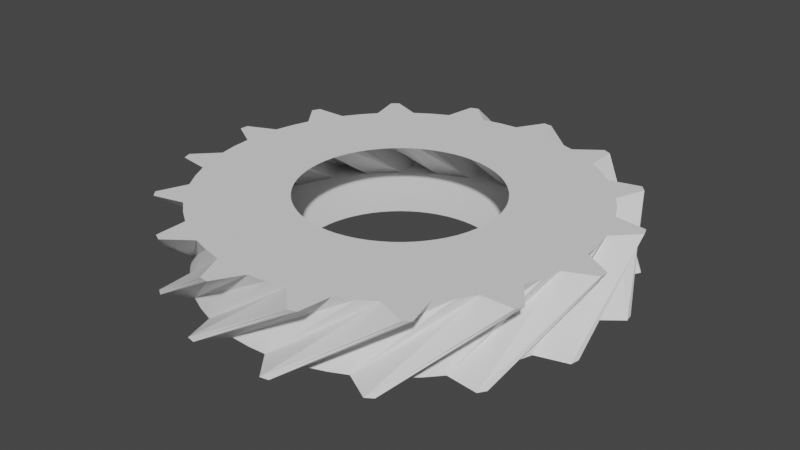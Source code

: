 # Source: gear16.blend  (saved by Blender 3.5.10; exported with 4.5.12 LTS)
import bpy
from mathutils import Matrix  # noqa: F401  (used for matrix-valued properties, if any)

bpy.ops.wm.read_factory_settings(use_empty=True)
scene = bpy.context.scene
scene.name = 'Scene'

# ---- collections
col_collection = bpy.data.collections.new('Collection'); scene.collection.children.link(col_collection)

# ---- world
world_world = bpy.data.worlds.new('World'); scene.world = world_world
world_world.use_nodes = True; world_world.node_tree.nodes.clear()
_N = world_world.node_tree.nodes; _L = world_world.node_tree.links
n0 = _N.new('ShaderNodeOutputWorld'); n0.name = 'World Output'; n0.location = (300, 300)
n1 = _N.new('ShaderNodeBackground'); n1.name = 'Background'; n1.location = (10, 300)
n1.inputs[0].default_value = (0.05088, 0.05088, 0.05088, 1.0)
_L.new(n1.outputs[0], n0.inputs[0])
n0.is_active_output = True
world_world.color = (0.05088, 0.05088, 0.05088)
world_world.use_sun_shadow = False
world_world.sun_shadow_jitter_overblur = 0.0

# ---- meshes
me_gear = bpy.data.meshes.new('Gear')
me_gear.from_pydata([(0.57, 0.0, -0.2), (0.5673, 0.05587, -0.2), (0.559, 0.1112, -0.2), (0.5455, 0.1655, -0.2), (1.12, 0.0, -0.2), (1.115, 0.1098, -0.2), (1.098, 0.2185, -0.2), (1.072, 0.3251, -0.2), (1.115, 0.1098, -0.2), (1.098, 0.2185, -0.2), (1.072, 0.3251, -0.2), (1.26, 0.2247, -0.2), (1.255, 0.2497, -0.2), (1.25, 0.2746, -0.2), (0.4941, 0.2842, 0.2), (0.4638, 0.3313, 0.2), (0.4291, 0.3752, 0.2), (0.3903, 0.4154, 0.2), (0.9708, 0.5585, 0.2), (0.9114, 0.6509, 0.2), (0.8432, 0.7371, 0.2), (0.7669, 0.8162, 0.2), (0.9114, 0.6509, 0.2), (0.8432, 0.7371, 0.2), (0.7669, 0.8162, 0.2), (0.9802, 0.8231, 0.2), (0.9637, 0.8425, 0.2), (0.9468, 0.8614, 0.2), (0.5266, 0.2181, -0.2), (0.5027, 0.2687, -0.2), (0.4739, 0.3167, -0.2), (0.4406, 0.3616, -0.2), (1.035, 0.4286, -0.2), (0.9878, 0.528, -0.2), (0.9312, 0.6222, -0.2), (0.8658, 0.7105, -0.2), (0.9878, 0.528, -0.2), (0.9312, 0.6222, -0.2), (0.8658, 0.7105, -0.2), (1.078, 0.6899, -0.2), (1.064, 0.7111, -0.2), (1.05, 0.7321, -0.2), (0.3477, 0.4517, 0.2), (0.3018, 0.4836, 0.2), (0.2529, 0.5108, 0.2), (0.2016, 0.5332, 0.2), (0.6832, 0.8875, 0.2), (0.5929, 0.9502, 0.2), (0.4969, 1.004, 0.2), (0.3962, 1.048, 0.2), (0.5929, 0.9502, 0.2), (0.4969, 1.004, 0.2), (0.3962, 1.048, 0.2), (0.5906, 1.136, 0.2), (0.5679, 1.147, 0.2), (0.545, 1.158, 0.2), (0.4031, 0.4031, -0.2), (0.3616, 0.4406, -0.2), (0.3167, 0.4739, -0.2), (0.2687, 0.5027, -0.2), (0.792, 0.792, -0.2), (0.7105, 0.8658, -0.2), (0.6222, 0.9312, -0.2), (0.528, 0.9878, -0.2), (0.7105, 0.8658, -0.2), (0.6222, 0.9312, -0.2), (0.528, 0.9878, -0.2), (0.7321, 1.05, -0.2), (0.7111, 1.064, -0.2), (0.6899, 1.078, -0.2), (0.1484, 0.5503, 0.2), (0.09373, 0.5622, 0.2), (0.03817, 0.5687, 0.2), (-0.01776, 0.5697, 0.2), (0.2916, 1.081, 0.2), (0.1842, 1.105, 0.2), (0.07501, 1.117, 0.2), (-0.03489, 1.119, 0.2), (0.1842, 1.105, 0.2), (0.07501, 1.117, 0.2), (-0.03489, 1.119, 0.2), (0.1111, 1.275, 0.2), (0.08572, 1.277, 0.2), (0.06034, 1.279, 0.2), (0.2181, 0.5266, -0.2), (0.1655, 0.5455, -0.2), (0.1112, 0.559, -0.2), (0.05587, 0.5673, -0.2), (0.4286, 1.035, -0.2), (0.3251, 1.072, -0.2), (0.2185, 1.098, -0.2), (0.1098, 1.115, -0.2), (0.3251, 1.072, -0.2), (0.2185, 1.098, -0.2), (0.1098, 1.115, -0.2), (0.2746, 1.25, -0.2), (0.2497, 1.255, -0.2), (0.2247, 1.26, -0.2), (-0.07351, 0.5652, 0.2), (-0.1286, 0.5553, 0.2), (-0.1824, 0.54, 0.2), (-0.2344, 0.5196, 0.2), (-0.1444, 1.111, 0.2), (-0.2526, 1.091, 0.2), (-0.3583, 1.061, 0.2), (-0.4606, 1.021, 0.2), (-0.2526, 1.091, 0.2), (-0.3583, 1.061, 0.2), (-0.4606, 1.021, 0.2), (-0.3854, 1.221, 0.2), (-0.4095, 1.213, 0.2), (-0.4335, 1.204, 0.2), (3.49e-17, 0.57, -0.2), (-0.05587, 0.5673, -0.2), (-0.1112, 0.559, -0.2), (-0.1655, 0.5455, -0.2), (6.858e-17, 1.12, -0.2), (-0.1098, 1.115, -0.2), (-0.2185, 1.098, -0.2), (-0.3251, 1.072, -0.2), (-0.1098, 1.115, -0.2), (-0.2185, 1.098, -0.2), (-0.3251, 1.072, -0.2), (-0.2247, 1.26, -0.2), (-0.2497, 1.255, -0.2), (-0.2746, 1.25, -0.2), (-0.2842, 0.4941, 0.2), (-0.3313, 0.4638, 0.2), (-0.3752, 0.4291, 0.2), (-0.4154, 0.3903, 0.2), (-0.5585, 0.9708, 0.2), (-0.6509, 0.9114, 0.2), (-0.7371, 0.8432, 0.2), (-0.8162, 0.7669, 0.2), (-0.6509, 0.9114, 0.2), (-0.7371, 0.8432, 0.2), (-0.8162, 0.7669, 0.2), (-0.8231, 0.9802, 0.2), (-0.8425, 0.9637, 0.2), (-0.8614, 0.9468, 0.2), (-0.2181, 0.5266, -0.2), (-0.2687, 0.5027, -0.2), (-0.3167, 0.4739, -0.2), (-0.3616, 0.4406, -0.2), (-0.4286, 1.035, -0.2), (-0.528, 0.9878, -0.2), (-0.6222, 0.9312, -0.2), (-0.7105, 0.8658, -0.2), (-0.528, 0.9878, -0.2), (-0.6222, 0.9312, -0.2), (-0.7105, 0.8658, -0.2), (-0.6899, 1.078, -0.2), (-0.7111, 1.064, -0.2), (-0.7321, 1.05, -0.2), (-0.4517, 0.3477, 0.2), (-0.4836, 0.3018, 0.2), (-0.5108, 0.2529, 0.2), (-0.5332, 0.2016, 0.2), (-0.8875, 0.6832, 0.2), (-0.9502, 0.5929, 0.2), (-1.004, 0.4969, 0.2), (-1.048, 0.3962, 0.2), (-0.9502, 0.5929, 0.2), (-1.004, 0.4969, 0.2), (-1.048, 0.3962, 0.2), (-1.136, 0.5906, 0.2), (-1.147, 0.5679, 0.2), (-1.158, 0.545, 0.2), (-0.4031, 0.4031, -0.2), (-0.4406, 0.3616, -0.2), (-0.4739, 0.3167, -0.2), (-0.5027, 0.2687, -0.2), (-0.792, 0.792, -0.2), (-0.8658, 0.7105, -0.2), (-0.9312, 0.6222, -0.2), (-0.9878, 0.528, -0.2), (-0.8658, 0.7105, -0.2), (-0.9312, 0.6222, -0.2), (-0.9878, 0.528, -0.2), (-1.05, 0.7321, -0.2), (-1.064, 0.7111, -0.2), (-1.078, 0.6899, -0.2), (-0.5503, 0.1484, 0.2), (-0.5622, 0.09373, 0.2), (-0.5687, 0.03817, 0.2), (-0.5697, -0.01776, 0.2), (-1.081, 0.2916, 0.2), (-1.105, 0.1842, 0.2), (-1.117, 0.07501, 0.2), (-1.119, -0.03489, 0.2), (-1.105, 0.1842, 0.2), (-1.117, 0.07501, 0.2), (-1.119, -0.03489, 0.2), (-1.275, 0.1111, 0.2), (-1.277, 0.08572, 0.2), (-1.279, 0.06034, 0.2), (-0.5266, 0.2181, -0.2), (-0.5455, 0.1655, -0.2), (-0.559, 0.1112, -0.2), (-0.5673, 0.05587, -0.2), (-1.035, 0.4286, -0.2), (-1.072, 0.3251, -0.2), (-1.098, 0.2185, -0.2), (-1.115, 0.1098, -0.2), (-1.072, 0.3251, -0.2), (-1.098, 0.2185, -0.2), (-1.115, 0.1098, -0.2), (-1.25, 0.2746, -0.2), (-1.255, 0.2497, -0.2), (-1.26, 0.2247, -0.2), (-0.5652, -0.07351, 0.2), (-0.5553, -0.1286, 0.2), (-0.54, -0.1824, 0.2), (-0.5196, -0.2344, 0.2), (-1.111, -0.1444, 0.2), (-1.091, -0.2526, 0.2), (-1.061, -0.3583, 0.2), (-1.021, -0.4606, 0.2), (-1.091, -0.2526, 0.2), (-1.061, -0.3583, 0.2), (-1.021, -0.4606, 0.2), (-1.221, -0.3854, 0.2), (-1.213, -0.4095, 0.2), (-1.204, -0.4335, 0.2), (-0.57, 6.98e-17, -0.2), (-0.5673, -0.05587, -0.2), (-0.559, -0.1112, -0.2), (-0.5455, -0.1655, -0.2), (-1.12, 1.372e-16, -0.2), (-1.115, -0.1098, -0.2), (-1.098, -0.2185, -0.2), (-1.072, -0.3251, -0.2), (-1.115, -0.1098, -0.2), (-1.098, -0.2185, -0.2), (-1.072, -0.3251, -0.2), (-1.26, -0.2247, -0.2), (-1.255, -0.2497, -0.2), (-1.25, -0.2746, -0.2), (-0.4941, -0.2842, 0.2), (-0.4638, -0.3313, 0.2), (-0.4291, -0.3752, 0.2), (-0.3903, -0.4154, 0.2), (-0.9708, -0.5585, 0.2), (-0.9114, -0.6509, 0.2), (-0.8432, -0.7371, 0.2), (-0.7669, -0.8162, 0.2), (-0.9114, -0.6509, 0.2), (-0.8432, -0.7371, 0.2), (-0.7669, -0.8162, 0.2), (-0.9802, -0.8231, 0.2), (-0.9637, -0.8425, 0.2), (-0.9468, -0.8614, 0.2), (-0.5266, -0.2181, -0.2), (-0.5027, -0.2687, -0.2), (-0.4739, -0.3167, -0.2), (-0.4406, -0.3616, -0.2), (-1.035, -0.4286, -0.2), (-0.9878, -0.528, -0.2), (-0.9312, -0.6222, -0.2), (-0.8658, -0.7105, -0.2), (-0.9878, -0.528, -0.2), (-0.9312, -0.6222, -0.2), (-0.8658, -0.7105, -0.2), (-1.078, -0.6899, -0.2), (-1.064, -0.7111, -0.2), (-1.05, -0.7321, -0.2), (-0.3477, -0.4517, 0.2), (-0.3018, -0.4836, 0.2), (-0.2529, -0.5108, 0.2), (-0.2016, -0.5332, 0.2), (-0.6832, -0.8875, 0.2), (-0.5929, -0.9502, 0.2), (-0.4969, -1.004, 0.2), (-0.3962, -1.048, 0.2), (-0.5929, -0.9502, 0.2), (-0.4969, -1.004, 0.2), (-0.3962, -1.048, 0.2), (-0.5906, -1.136, 0.2), (-0.5679, -1.147, 0.2), (-0.545, -1.158, 0.2), (-0.4031, -0.4031, -0.2), (-0.3616, -0.4406, -0.2), (-0.3167, -0.4739, -0.2), (-0.2687, -0.5027, -0.2), (-0.792, -0.792, -0.2), (-0.7105, -0.8658, -0.2), (-0.6222, -0.9312, -0.2), (-0.528, -0.9878, -0.2), (-0.7105, -0.8658, -0.2), (-0.6222, -0.9312, -0.2), (-0.528, -0.9878, -0.2), (-0.7321, -1.05, -0.2), (-0.7111, -1.064, -0.2), (-0.6899, -1.078, -0.2), (-0.1484, -0.5503, 0.2), (-0.09373, -0.5622, 0.2), (-0.03817, -0.5687, 0.2), (0.01776, -0.5697, 0.2), (-0.2916, -1.081, 0.2), (-0.1842, -1.105, 0.2), (-0.07501, -1.117, 0.2), (0.03489, -1.119, 0.2), (-0.1842, -1.105, 0.2), (-0.07501, -1.117, 0.2), (0.03489, -1.119, 0.2), (-0.1111, -1.275, 0.2), (-0.08572, -1.277, 0.2), (-0.06034, -1.279, 0.2), (-0.2181, -0.5266, -0.2), (-0.1655, -0.5455, -0.2), (-0.1112, -0.559, -0.2), (-0.05587, -0.5673, -0.2), (-0.4286, -1.035, -0.2), (-0.3251, -1.072, -0.2), (-0.2185, -1.098, -0.2), (-0.1098, -1.115, -0.2), (-0.3251, -1.072, -0.2), (-0.2185, -1.098, -0.2), (-0.1098, -1.115, -0.2), (-0.2746, -1.25, -0.2), (-0.2497, -1.255, -0.2), (-0.2247, -1.26, -0.2), (0.07351, -0.5652, 0.2), (0.1286, -0.5553, 0.2), (0.1824, -0.54, 0.2), (0.2344, -0.5196, 0.2), (0.1444, -1.111, 0.2), (0.2526, -1.091, 0.2), (0.3583, -1.061, 0.2), (0.4606, -1.021, 0.2), (0.2526, -1.091, 0.2), (0.3583, -1.061, 0.2), (0.4606, -1.021, 0.2), (0.3854, -1.221, 0.2), (0.4095, -1.213, 0.2), (0.4335, -1.204, 0.2), (-1.047e-16, -0.57, -0.2), (0.05587, -0.5673, -0.2), (0.1112, -0.559, -0.2), (0.1655, -0.5455, -0.2), (-2.057e-16, -1.12, -0.2), (0.1098, -1.115, -0.2), (0.2185, -1.098, -0.2), (0.3251, -1.072, -0.2), (0.1098, -1.115, -0.2), (0.2185, -1.098, -0.2), (0.3251, -1.072, -0.2), (0.2247, -1.26, -0.2), (0.2497, -1.255, -0.2), (0.2746, -1.25, -0.2), (0.2842, -0.4941, 0.2), (0.3313, -0.4638, 0.2), (0.3752, -0.4291, 0.2), (0.4154, -0.3903, 0.2), (0.5585, -0.9708, 0.2), (0.6509, -0.9114, 0.2), (0.7371, -0.8432, 0.2), (0.8162, -0.7669, 0.2), (0.6509, -0.9114, 0.2), (0.7371, -0.8432, 0.2), (0.8162, -0.7669, 0.2), (0.8231, -0.9802, 0.2), (0.8425, -0.9637, 0.2), (0.8614, -0.9468, 0.2), (0.2181, -0.5266, -0.2), (0.2687, -0.5027, -0.2), (0.3167, -0.4739, -0.2), (0.3616, -0.4406, -0.2), (0.4286, -1.035, -0.2), (0.528, -0.9878, -0.2), (0.6222, -0.9312, -0.2), (0.7105, -0.8658, -0.2), (0.528, -0.9878, -0.2), (0.6222, -0.9312, -0.2), (0.7105, -0.8658, -0.2), (0.6899, -1.078, -0.2), (0.7111, -1.064, -0.2), (0.7321, -1.05, -0.2), (0.4517, -0.3477, 0.2), (0.4836, -0.3018, 0.2), (0.5108, -0.2529, 0.2), (0.5332, -0.2016, 0.2), (0.8875, -0.6832, 0.2), (0.9502, -0.5929, 0.2), (1.004, -0.4969, 0.2), (1.048, -0.3962, 0.2), (0.9502, -0.5929, 0.2), (1.004, -0.4969, 0.2), (1.048, -0.3962, 0.2), (1.136, -0.5906, 0.2), (1.147, -0.5679, 0.2), (1.158, -0.545, 0.2), (0.4031, -0.4031, -0.2), (0.4406, -0.3616, -0.2), (0.4739, -0.3167, -0.2), (0.5027, -0.2687, -0.2), (0.792, -0.792, -0.2), (0.8658, -0.7105, -0.2), (0.9312, -0.6222, -0.2), (0.9878, -0.528, -0.2), (0.8658, -0.7105, -0.2), (0.9312, -0.6222, -0.2), (0.9878, -0.528, -0.2), (1.05, -0.7321, -0.2), (1.064, -0.7111, -0.2), (1.078, -0.6899, -0.2), (0.5503, -0.1484, 0.2), (0.5622, -0.09373, 0.2), (0.5687, -0.03817, 0.2), (0.5697, 0.01776, 0.2), (1.081, -0.2916, 0.2), (1.105, -0.1842, 0.2), (1.117, -0.07501, 0.2), (1.119, 0.03489, 0.2), (1.105, -0.1842, 0.2), (1.117, -0.07501, 0.2), (1.119, 0.03489, 0.2), (1.275, -0.1111, 0.2), (1.277, -0.08572, 0.2), (1.279, -0.06034, 0.2), (0.5266, -0.2181, -0.2), (0.5455, -0.1655, -0.2), (0.559, -0.1112, -0.2), (0.5673, -0.05587, -0.2), (1.035, -0.4286, -0.2), (1.072, -0.3251, -0.2), (1.098, -0.2185, -0.2), (1.115, -0.1098, -0.2), (1.072, -0.3251, -0.2), (1.098, -0.2185, -0.2), (1.115, -0.1098, -0.2), (1.25, -0.2746, -0.2), (1.255, -0.2497, -0.2), (1.26, -0.2247, -0.2), (0.5652, 0.07351, 0.2), (0.5553, 0.1286, 0.2), (0.54, 0.1824, 0.2), (0.5196, 0.2344, 0.2), (1.111, 0.1444, 0.2), (1.091, 0.2526, 0.2), (1.061, 0.3583, 0.2), (1.021, 0.4606, 0.2), (1.091, 0.2526, 0.2), (1.061, 0.3583, 0.2), (1.021, 0.4606, 0.2), (1.221, 0.3854, 0.2), (1.213, 0.4095, 0.2), (1.204, 0.4335, 0.2)], [], [(4, 0, 1, 5), (5, 1, 2, 6), (6, 2, 3, 7), (8, 5, 6, 9), (9, 6, 7, 10), (11, 8, 9, 12), (12, 9, 10, 13), (14, 18, 19, 15), (15, 19, 20, 16), (16, 20, 21, 17), (19, 22, 23, 20), (20, 23, 24, 21), (22, 25, 26, 23), (23, 26, 27, 24), (18, 4, 5, 19), (19, 5, 8, 22), (22, 8, 11, 25), (25, 11, 12, 26), (26, 12, 13, 27), (27, 13, 10, 24), (24, 10, 7, 21), (32, 28, 29, 33), (33, 29, 30, 34), (34, 30, 31, 35), (36, 33, 34, 37), (37, 34, 35, 38), (39, 36, 37, 40), (40, 37, 38, 41), (42, 46, 47, 43), (43, 47, 48, 44), (44, 48, 49, 45), (47, 50, 51, 48), (48, 51, 52, 49), (50, 53, 54, 51), (51, 54, 55, 52), (46, 32, 33, 47), (47, 33, 36, 50), (50, 36, 39, 53), (53, 39, 40, 54), (54, 40, 41, 55), (55, 41, 38, 52), (52, 38, 35, 49), (3, 28, 32, 7), (7, 32, 46, 21), (21, 46, 42, 17), (60, 56, 57, 61), (61, 57, 58, 62), (62, 58, 59, 63), (64, 61, 62, 65), (65, 62, 63, 66), (67, 64, 65, 68), (68, 65, 66, 69), (70, 74, 75, 71), (71, 75, 76, 72), (72, 76, 77, 73), (75, 78, 79, 76), (76, 79, 80, 77), (78, 81, 82, 79), (79, 82, 83, 80), (74, 60, 61, 75), (75, 61, 64, 78), (78, 64, 67, 81), (81, 67, 68, 82), (82, 68, 69, 83), (83, 69, 66, 80), (80, 66, 63, 77), (31, 56, 60, 35), (35, 60, 74, 49), (49, 74, 70, 45), (88, 84, 85, 89), (89, 85, 86, 90), (90, 86, 87, 91), (92, 89, 90, 93), (93, 90, 91, 94), (95, 92, 93, 96), (96, 93, 94, 97), (98, 102, 103, 99), (99, 103, 104, 100), (100, 104, 105, 101), (103, 106, 107, 104), (104, 107, 108, 105), (106, 109, 110, 107), (107, 110, 111, 108), (102, 88, 89, 103), (103, 89, 92, 106), (106, 92, 95, 109), (109, 95, 96, 110), (110, 96, 97, 111), (111, 97, 94, 108), (108, 94, 91, 105), (59, 84, 88, 63), (63, 88, 102, 77), (77, 102, 98, 73), (116, 112, 113, 117), (117, 113, 114, 118), (118, 114, 115, 119), (120, 117, 118, 121), (121, 118, 119, 122), (123, 120, 121, 124), (124, 121, 122, 125), (126, 130, 131, 127), (127, 131, 132, 128), (128, 132, 133, 129), (131, 134, 135, 132), (132, 135, 136, 133), (134, 137, 138, 135), (135, 138, 139, 136), (130, 116, 117, 131), (131, 117, 120, 134), (134, 120, 123, 137), (137, 123, 124, 138), (138, 124, 125, 139), (139, 125, 122, 136), (136, 122, 119, 133), (87, 112, 116, 91), (91, 116, 130, 105), (105, 130, 126, 101), (144, 140, 141, 145), (145, 141, 142, 146), (146, 142, 143, 147), (148, 145, 146, 149), (149, 146, 147, 150), (151, 148, 149, 152), (152, 149, 150, 153), (154, 158, 159, 155), (155, 159, 160, 156), (156, 160, 161, 157), (159, 162, 163, 160), (160, 163, 164, 161), (162, 165, 166, 163), (163, 166, 167, 164), (158, 144, 145, 159), (159, 145, 148, 162), (162, 148, 151, 165), (165, 151, 152, 166), (166, 152, 153, 167), (167, 153, 150, 164), (164, 150, 147, 161), (115, 140, 144, 119), (119, 144, 158, 133), (133, 158, 154, 129), (172, 168, 169, 173), (173, 169, 170, 174), (174, 170, 171, 175), (176, 173, 174, 177), (177, 174, 175, 178), (179, 176, 177, 180), (180, 177, 178, 181), (182, 186, 187, 183), (183, 187, 188, 184), (184, 188, 189, 185), (187, 190, 191, 188), (188, 191, 192, 189), (190, 193, 194, 191), (191, 194, 195, 192), (186, 172, 173, 187), (187, 173, 176, 190), (190, 176, 179, 193), (193, 179, 180, 194), (194, 180, 181, 195), (195, 181, 178, 192), (192, 178, 175, 189), (143, 168, 172, 147), (147, 172, 186, 161), (161, 186, 182, 157), (200, 196, 197, 201), (201, 197, 198, 202), (202, 198, 199, 203), (204, 201, 202, 205), (205, 202, 203, 206), (207, 204, 205, 208), (208, 205, 206, 209), (210, 214, 215, 211), (211, 215, 216, 212), (212, 216, 217, 213), (215, 218, 219, 216), (216, 219, 220, 217), (218, 221, 222, 219), (219, 222, 223, 220), (214, 200, 201, 215), (215, 201, 204, 218), (218, 204, 207, 221), (221, 207, 208, 222), (222, 208, 209, 223), (223, 209, 206, 220), (220, 206, 203, 217), (171, 196, 200, 175), (175, 200, 214, 189), (189, 214, 210, 185), (228, 224, 225, 229), (229, 225, 226, 230), (230, 226, 227, 231), (232, 229, 230, 233), (233, 230, 231, 234), (235, 232, 233, 236), (236, 233, 234, 237), (238, 242, 243, 239), (239, 243, 244, 240), (240, 244, 245, 241), (243, 246, 247, 244), (244, 247, 248, 245), (246, 249, 250, 247), (247, 250, 251, 248), (242, 228, 229, 243), (243, 229, 232, 246), (246, 232, 235, 249), (249, 235, 236, 250), (250, 236, 237, 251), (251, 237, 234, 248), (248, 234, 231, 245), (199, 224, 228, 203), (203, 228, 242, 217), (217, 242, 238, 213), (256, 252, 253, 257), (257, 253, 254, 258), (258, 254, 255, 259), (260, 257, 258, 261), (261, 258, 259, 262), (263, 260, 261, 264), (264, 261, 262, 265), (266, 270, 271, 267), (267, 271, 272, 268), (268, 272, 273, 269), (271, 274, 275, 272), (272, 275, 276, 273), (274, 277, 278, 275), (275, 278, 279, 276), (270, 256, 257, 271), (271, 257, 260, 274), (274, 260, 263, 277), (277, 263, 264, 278), (278, 264, 265, 279), (279, 265, 262, 276), (276, 262, 259, 273), (227, 252, 256, 231), (231, 256, 270, 245), (245, 270, 266, 241), (284, 280, 281, 285), (285, 281, 282, 286), (286, 282, 283, 287), (288, 285, 286, 289), (289, 286, 287, 290), (291, 288, 289, 292), (292, 289, 290, 293), (294, 298, 299, 295), (295, 299, 300, 296), (296, 300, 301, 297), (299, 302, 303, 300), (300, 303, 304, 301), (302, 305, 306, 303), (303, 306, 307, 304), (298, 284, 285, 299), (299, 285, 288, 302), (302, 288, 291, 305), (305, 291, 292, 306), (306, 292, 293, 307), (307, 293, 290, 304), (304, 290, 287, 301), (255, 280, 284, 259), (259, 284, 298, 273), (273, 298, 294, 269), (312, 308, 309, 313), (313, 309, 310, 314), (314, 310, 311, 315), (316, 313, 314, 317), (317, 314, 315, 318), (319, 316, 317, 320), (320, 317, 318, 321), (322, 326, 327, 323), (323, 327, 328, 324), (324, 328, 329, 325), (327, 330, 331, 328), (328, 331, 332, 329), (330, 333, 334, 331), (331, 334, 335, 332), (326, 312, 313, 327), (327, 313, 316, 330), (330, 316, 319, 333), (333, 319, 320, 334), (334, 320, 321, 335), (335, 321, 318, 332), (332, 318, 315, 329), (283, 308, 312, 287), (287, 312, 326, 301), (301, 326, 322, 297), (340, 336, 337, 341), (341, 337, 338, 342), (342, 338, 339, 343), (344, 341, 342, 345), (345, 342, 343, 346), (347, 344, 345, 348), (348, 345, 346, 349), (350, 354, 355, 351), (351, 355, 356, 352), (352, 356, 357, 353), (355, 358, 359, 356), (356, 359, 360, 357), (358, 361, 362, 359), (359, 362, 363, 360), (354, 340, 341, 355), (355, 341, 344, 358), (358, 344, 347, 361), (361, 347, 348, 362), (362, 348, 349, 363), (363, 349, 346, 360), (360, 346, 343, 357), (311, 336, 340, 315), (315, 340, 354, 329), (329, 354, 350, 325), (368, 364, 365, 369), (369, 365, 366, 370), (370, 366, 367, 371), (372, 369, 370, 373), (373, 370, 371, 374), (375, 372, 373, 376), (376, 373, 374, 377), (378, 382, 383, 379), (379, 383, 384, 380), (380, 384, 385, 381), (383, 386, 387, 384), (384, 387, 388, 385), (386, 389, 390, 387), (387, 390, 391, 388), (382, 368, 369, 383), (383, 369, 372, 386), (386, 372, 375, 389), (389, 375, 376, 390), (390, 376, 377, 391), (391, 377, 374, 388), (388, 374, 371, 385), (339, 364, 368, 343), (343, 368, 382, 357), (357, 382, 378, 353), (396, 392, 393, 397), (397, 393, 394, 398), (398, 394, 395, 399), (400, 397, 398, 401), (401, 398, 399, 402), (403, 400, 401, 404), (404, 401, 402, 405), (406, 410, 411, 407), (407, 411, 412, 408), (408, 412, 413, 409), (411, 414, 415, 412), (412, 415, 416, 413), (414, 417, 418, 415), (415, 418, 419, 416), (410, 396, 397, 411), (411, 397, 400, 414), (414, 400, 403, 417), (417, 403, 404, 418), (418, 404, 405, 419), (419, 405, 402, 416), (416, 402, 399, 413), (367, 392, 396, 371), (371, 396, 410, 385), (385, 410, 406, 381), (424, 420, 421, 425), (425, 421, 422, 426), (426, 422, 423, 427), (428, 425, 426, 429), (429, 426, 427, 430), (431, 428, 429, 432), (432, 429, 430, 433), (434, 438, 439, 435), (435, 439, 440, 436), (436, 440, 441, 437), (439, 442, 443, 440), (440, 443, 444, 441), (442, 445, 446, 443), (443, 446, 447, 444), (438, 424, 425, 439), (439, 425, 428, 442), (442, 428, 431, 445), (445, 431, 432, 446), (446, 432, 433, 447), (447, 433, 430, 444), (444, 430, 427, 441), (395, 420, 424, 399), (399, 424, 438, 413), (413, 438, 434, 409), (423, 0, 4, 427), (427, 4, 18, 441), (441, 18, 14, 437)])
me_gear.update()

# ---- objects
ob_gear = bpy.data.objects.new('Gear', me_gear)

# ---- transforms, parenting, visibility, modifiers, constraints
ob_gear.location = (0.0, 0.0, 0.0)
_vg = ob_gear.vertex_groups.new(name='Tips')
_vg = ob_gear.vertex_groups.new(name='Valleys')

# ---- collection membership
col_collection.objects.link(ob_gear)

# ---- scene / render settings (as saved in the file)
scene.frame_start = 1; scene.frame_end = 250; scene.frame_set(1)
scene.render.engine = 'BLENDER_EEVEE_NEXT'
scene.cycles.sampling_pattern = 'TABULATED_SOBOL'
scene.view_settings.view_transform = 'Filmic'
bpy.context.view_layer.update()

# ---- added for rendering (the .blend has no active camera and no usable light): camera, sun
cam_auto = bpy.data.cameras.new('AutoCamera')
cam_auto.lens = 50.0
cam_auto.sensor_width = 36.0
cam_auto.clip_end = 1000.0
ob_auto_camera = bpy.data.objects.new('AutoCamera', cam_auto)
scene.collection.objects.link(ob_auto_camera)
ob_auto_camera.location = (3.36635, -4.03962, 2.69308)
ob_auto_camera.rotation_euler = (1.09748, -7.21219e-08, 0.694738)
scene.camera = ob_auto_camera
light_auto_sun = bpy.data.lights.new('AutoSun', 'SUN')
light_auto_sun.energy = 3.0
light_auto_sun.angle = 0.0523599
ob_auto_sun = bpy.data.objects.new('AutoSun', light_auto_sun)
scene.collection.objects.link(ob_auto_sun)
ob_auto_sun.rotation_euler = (0.872665, 0.174533, 0.523599)
bpy.context.view_layer.update()
